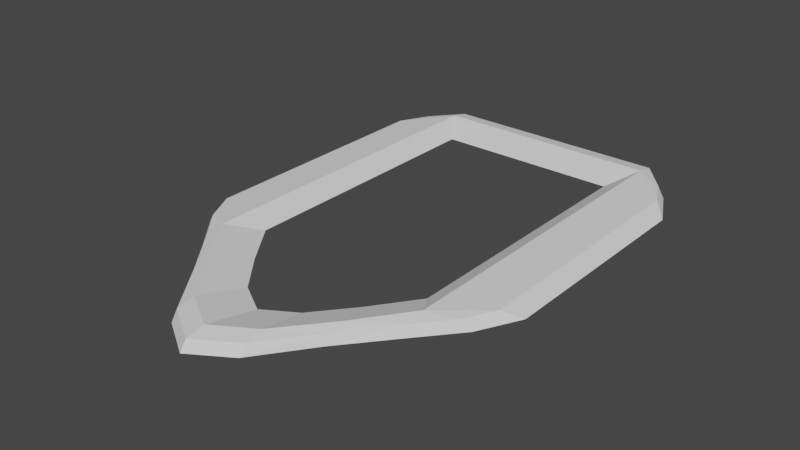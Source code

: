 # Source: selector.blend  (saved by Blender 3.5.10; exported with 4.5.12 LTS)
import bpy
from mathutils import Matrix  # noqa: F401  (used for matrix-valued properties, if any)

bpy.ops.wm.read_factory_settings(use_empty=True)
scene = bpy.context.scene
scene.name = 'Scene'

# ---- collections
col_collection = bpy.data.collections.new('Collection'); scene.collection.children.link(col_collection)

# ---- world
world_world = bpy.data.worlds.new('World'); scene.world = world_world
world_world.use_nodes = True; world_world.node_tree.nodes.clear()
_N = world_world.node_tree.nodes; _L = world_world.node_tree.links
n0 = _N.new('ShaderNodeOutputWorld'); n0.name = 'World Output'; n0.location = (300, 300)
n1 = _N.new('ShaderNodeBackground'); n1.name = 'Background'; n1.location = (10, 300)
n1.inputs[0].default_value = (0.05088, 0.05088, 0.05088, 1.0)
_L.new(n1.outputs[0], n0.inputs[0])
n0.is_active_output = True
world_world.color = (0.05088, 0.05088, 0.05088)
world_world.use_sun_shadow = False
world_world.sun_shadow_jitter_overblur = 0.0

# ---- meshes
me_cube_001 = bpy.data.meshes.new('Cube.001')
me_cube_001.from_pydata([(1.554e-07, -1.777, 0.007491), (-1.119, -1.149, -0.001766), (-1.05, -1.181, 0.07021), (-0.8558, -1.46, -0.001766), (-0.8558, -1.411, 0.07021), (-0.2324, -1.637, 0.007491), (-0.4649, -1.356, 0.007491), (-0.5705, -1.767, 0.07021), (-0.2853, -2.143, 0.07021), (2.028e-07, -2.32, 0.07021), (-1.277, -0.8384, -0.001766), (-1.167, -0.9519, 0.07021), (-0.8558, -1.271, 0.09823), (2.071e-07, -2.369, -0.001766), (-0.2853, -2.191, -0.001766), (-0.6973, -1.035, 0.007491), (-0.5705, -1.803, -0.001766), (-1.277, -1.117e-07, -0.001766), (-1.167, -1.02e-07, 0.07021), (-0.8558, -7.481e-08, 0.09823), (-0.6973, -6.096e-08, 0.007491), (1.907e-07, -2.181, 0.09823), (-0.2853, -2.009, 0.09823), (-0.5705, -1.664, 0.09823), (1.119, -1.149, -0.001766), (1.05, -1.181, 0.07021), (0.8558, -1.46, -0.001766), (0.8558, -1.411, 0.07021), (0.2324, -1.637, 0.007491), (0.4649, -1.356, 0.007491), (0.5705, -1.767, 0.07021), (0.2853, -2.143, 0.07021), (1.277, -0.8384, -0.001766), (1.167, -0.9519, 0.07021), (0.8558, -1.271, 0.09823), (0.2853, -2.191, -0.001766), (0.6973, -1.035, 0.007491), (0.5705, -1.803, -0.001766), (1.277, 1.117e-07, -0.001766), (1.167, 1.02e-07, 0.07021), (0.8558, 7.481e-08, 0.09823), (0.6973, 6.096e-08, 0.007491), (0.2853, -2.009, 0.09823), (0.5705, -1.664, 0.09823), (-1.119, 1.149, -0.001766), (-1.05, 1.181, 0.07021), (-0.8558, 1.46, -0.001766), (-0.8558, 1.411, 0.07021), (-1.277, 0.8384, -0.001766), (-1.167, 0.9519, 0.07021), (-0.8558, 1.271, 0.09823), (-0.6973, 1.035, 0.007491), (1.119, 1.149, -0.001766), (1.05, 1.181, 0.07021), (0.8558, 1.46, -0.001766), (0.8558, 1.411, 0.07021), (1.277, 0.8384, -0.001766), (1.167, 0.9519, 0.07021), (0.8558, 1.271, 0.09823), (0.6973, 1.035, 0.007491)], [], [(3, 4, 2, 1), (8, 9, 21, 22), (7, 8, 22, 23), (4, 7, 23, 12), (5, 6, 23, 22), (0, 5, 22, 21), (16, 7, 4, 3), (16, 3, 15, 6), (14, 8, 7, 16), (2, 4, 12, 11), (13, 9, 8, 14), (3, 1, 10, 15), (1, 2, 11, 10), (6, 15, 12, 23), (14, 16, 6, 5), (13, 14, 5, 0), (15, 20, 19, 12), (10, 11, 18, 17), (15, 10, 17, 20), (11, 12, 19, 18), (26, 24, 25, 27), (31, 42, 21, 9), (30, 43, 42, 31), (27, 34, 43, 30), (28, 42, 43, 29), (0, 21, 42, 28), (37, 26, 27, 30), (37, 29, 36, 26), (35, 37, 30, 31), (25, 33, 34, 27), (13, 35, 31, 9), (26, 36, 32, 24), (24, 32, 33, 25), (29, 43, 34, 36), (35, 28, 29, 37), (13, 0, 28, 35), (36, 34, 40, 41), (32, 38, 39, 33), (36, 41, 38, 32), (33, 39, 40, 34), (46, 44, 45, 47), (45, 49, 50, 47), (46, 51, 48, 44), (44, 48, 49, 45), (51, 50, 19, 20), (48, 17, 18, 49), (51, 20, 17, 48), (49, 18, 19, 50), (54, 55, 53, 52), (50, 58, 55, 47), (50, 51, 59, 58), (46, 47, 55, 54), (53, 55, 58, 57), (54, 52, 56, 59), (52, 53, 57, 56), (51, 46, 54, 59), (59, 41, 40, 58), (56, 57, 39, 38), (59, 56, 38, 41), (57, 58, 40, 39)])
_uv = me_cube_001.uv_layers.new(name='UVMap')
_uv.uv.foreach_set('vector', [0.375, 0.4167, 0.5558, 0.4206, 0.5819, 0.5169, 0.3562, 0.4875, 0.7361, 0.5219, 0.75, 0.5218, 0.75, 0.5833, 0.7361, 0.5833, 0.7222, 0.5224, 0.7361, 0.5219, 0.7361, 0.5833, 0.7222, 0.5833, 0.7082, 0.5212, 0.7222, 0.5224, 0.7222, 0.5833, 0.7083, 0.5833, 0.2639, 0.5833, 0.2778, 0.5833, 0.7222, 0.5833, 0.7361, 0.5833, 0.25, 0.5833, 0.2639, 0.5833, 0.7361, 0.5833, 0.75, 0.5833, 0.375, 0.4028, 0.5549, 0.4036, 0.5558, 0.4206, 0.375, 0.4167, 0.2778, 0.5, 0.2917, 0.5, 0.2917, 0.5833, 0.2778, 0.5833, 0.375, 0.3889, 0.5549, 0.39, 0.5549, 0.4036, 0.375, 0.4028, 0.5819, 0.5169, 0.7082, 0.5212, 0.7083, 0.5833, 0.5768, 0.5833, 0.375, 0.375, 0.5549, 0.3761, 0.5549, 0.39, 0.375, 0.3889, 0.2917, 0.5, 0.3562, 0.4875, 0.375, 0.5833, 0.2917, 0.5833, 0.3562, 0.4875, 0.5819, 0.5169, 0.5768, 0.5833, 0.375, 0.5833, 0.2778, 0.5833, 0.2917, 0.5833, 0.7083, 0.5833, 0.7222, 0.5833, 0.2639, 0.5, 0.2778, 0.5, 0.2778, 0.5833, 0.2639, 0.5833, 0.25, 0.5, 0.2639, 0.5, 0.2639, 0.5833, 0.25, 0.5833, 0.2917, 0.5833, 0.2917, 0.625, 0.7083, 0.625, 0.7083, 0.5833, 0.375, 0.5833, 0.5768, 0.5833, 0.5768, 0.625, 0.375, 0.625, 0.2917, 0.5833, 0.375, 0.5833, 0.375, 0.625, 0.2917, 0.625, 0.5768, 0.5833, 0.7083, 0.5833, 0.7083, 0.625, 0.5768, 0.625, 0.375, 0.4167, 0.3562, 0.4875, 0.5819, 0.5169, 0.5558, 0.4206, 0.7361, 0.5219, 0.7361, 0.5833, 0.75, 0.5833, 0.75, 0.5218, 0.7222, 0.5224, 0.7222, 0.5833, 0.7361, 0.5833, 0.7361, 0.5219, 0.7082, 0.5212, 0.7083, 0.5833, 0.7222, 0.5833, 0.7222, 0.5224, 0.2639, 0.5833, 0.7361, 0.5833, 0.7222, 0.5833, 0.2778, 0.5833, 0.25, 0.5833, 0.75, 0.5833, 0.7361, 0.5833, 0.2639, 0.5833, 0.375, 0.4028, 0.375, 0.4167, 0.5558, 0.4206, 0.5549, 0.4036, 0.2778, 0.5, 0.2778, 0.5833, 0.2917, 0.5833, 0.2917, 0.5, 0.375, 0.3889, 0.375, 0.4028, 0.5549, 0.4036, 0.5549, 0.39, 0.5819, 0.5169, 0.5768, 0.5833, 0.7083, 0.5833, 0.7082, 0.5212, 0.375, 0.375, 0.375, 0.3889, 0.5549, 0.39, 0.5549, 0.3761, 0.2917, 0.5, 0.2917, 0.5833, 0.375, 0.5833, 0.3562, 0.4875, 0.3562, 0.4875, 0.375, 0.5833, 0.5768, 0.5833, 0.5819, 0.5169, 0.2778, 0.5833, 0.7222, 0.5833, 0.7083, 0.5833, 0.2917, 0.5833, 0.2639, 0.5, 0.2639, 0.5833, 0.2778, 0.5833, 0.2778, 0.5, 0.25, 0.5, 0.25, 0.5833, 0.2639, 0.5833, 0.2639, 0.5, 0.2917, 0.5833, 0.7083, 0.5833, 0.7083, 0.625, 0.2917, 0.625, 0.375, 0.5833, 0.375, 0.625, 0.5768, 0.625, 0.5768, 0.5833, 0.2917, 0.5833, 0.2917, 0.625, 0.375, 0.625, 0.375, 0.5833, 0.5768, 0.5833, 0.5768, 0.625, 0.7083, 0.625, 0.7083, 0.5833, 0.375, 0.4167, 0.3562, 0.4875, 0.5819, 0.5169, 0.5558, 0.4206, 0.5819, 0.5169, 0.5768, 0.5833, 0.7083, 0.5833, 0.7082, 0.5212, 0.2917, 0.5, 0.2917, 0.5833, 0.375, 0.5833, 0.3562, 0.4875, 0.3562, 0.4875, 0.375, 0.5833, 0.5768, 0.5833, 0.5819, 0.5169, 0.2917, 0.5833, 0.7083, 0.5833, 0.7083, 0.625, 0.2917, 0.625, 0.375, 0.5833, 0.375, 0.625, 0.5768, 0.625, 0.5768, 0.5833, 0.2917, 0.5833, 0.2917, 0.625, 0.375, 0.625, 0.375, 0.5833, 0.5768, 0.5833, 0.5768, 0.625, 0.7083, 0.625, 0.7083, 0.5833, 0.375, 0.4167, 0.5558, 0.4206, 0.5819, 0.5169, 0.3562, 0.4875, 0.7083, 0.5833, 0.7083, 0.5833, 0.7082, 0.5212, 0.7082, 0.5212, 0.7083, 0.5833, 0.2917, 0.5833, 0.2917, 0.5833, 0.7083, 0.5833, 0.375, 0.4167, 0.7082, 0.5212, 0.5558, 0.4206, 0.375, 0.4167, 0.5819, 0.5169, 0.7082, 0.5212, 0.7083, 0.5833, 0.5768, 0.5833, 0.2917, 0.5, 0.3562, 0.4875, 0.375, 0.5833, 0.2917, 0.5833, 0.3562, 0.4875, 0.5819, 0.5169, 0.5768, 0.5833, 0.375, 0.5833, 0.2917, 0.5833, 0.375, 0.4167, 0.2917, 0.5, 0.2917, 0.5833, 0.2917, 0.5833, 0.2917, 0.625, 0.7083, 0.625, 0.7083, 0.5833, 0.375, 0.5833, 0.5768, 0.5833, 0.5768, 0.625, 0.375, 0.625, 0.2917, 0.5833, 0.375, 0.5833, 0.375, 0.625, 0.2917, 0.625, 0.5768, 0.5833, 0.7083, 0.5833, 0.7083, 0.625, 0.5768, 0.625])
me_cube_001.update()

# ---- objects
ob_cube = bpy.data.objects.new('Cube', me_cube_001)

# ---- transforms, parenting, visibility, modifiers, constraints
ob_cube.location = (0.0, 0.0, 0.0)

# ---- collection membership
col_collection.objects.link(ob_cube)

# ---- scene / render settings (as saved in the file)
scene.frame_start = 1; scene.frame_end = 250; scene.frame_set(1)
scene.render.engine = 'BLENDER_EEVEE_NEXT'
scene.cycles.sampling_pattern = 'TABULATED_SOBOL'
scene.view_settings.view_transform = 'Filmic'
bpy.context.view_layer.update()

# ---- added for rendering (the .blend has no active camera and no usable light): camera, sun
cam_auto = bpy.data.cameras.new('AutoCamera')
cam_auto.lens = 50.0
cam_auto.sensor_width = 36.0
cam_auto.clip_end = 1000.0
ob_auto_camera = bpy.data.objects.new('AutoCamera', cam_auto)
scene.collection.objects.link(ob_auto_camera)
ob_auto_camera.location = (4.26042, -5.56691, 3.45657)
ob_auto_camera.rotation_euler = (1.09748, -7.21219e-08, 0.694738)
scene.camera = ob_auto_camera
light_auto_sun = bpy.data.lights.new('AutoSun', 'SUN')
light_auto_sun.energy = 3.0
light_auto_sun.angle = 0.0523599
ob_auto_sun = bpy.data.objects.new('AutoSun', light_auto_sun)
scene.collection.objects.link(ob_auto_sun)
ob_auto_sun.rotation_euler = (0.872665, 0.174533, 0.523599)
bpy.context.view_layer.update()
